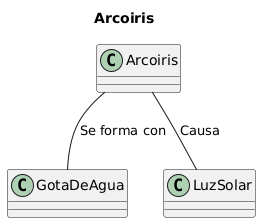

The diagram above was rendered by PlantUML. Its source (embedded in the PNG):
@startuml
title Arcoiris

class Arcoiris
class GotaDeAgua
class LuzSolar

Arcoiris --  GotaDeAgua : Se forma con
Arcoiris -- LuzSolar : Causa
@enduml